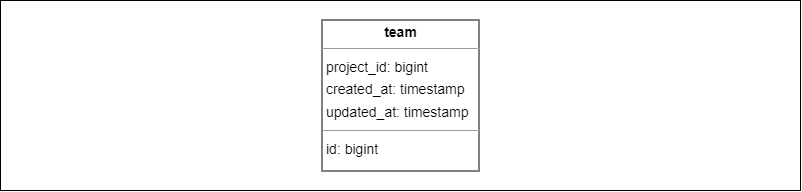

The diagram above was exported from draw.io. Its source (the exported page's mxGraphModel, read from the mxfile embedded in the PNG):
<mxGraphModel dx="1444" dy="796" grid="1" gridSize="10" guides="1" tooltips="1" connect="1" arrows="1" fold="1" page="1" pageScale="1" pageWidth="827" pageHeight="1169" math="0" shadow="0">
  <root>
    <mxCell id="0" />
    <mxCell id="1" parent="0" />
    <mxCell id="rlva4JSHN3LZbqY50wAu-1" value="" style="rounded=0;whiteSpace=wrap;html=1;" vertex="1" parent="1">
      <mxGeometry x="14" y="10" width="800" height="190" as="geometry" />
    </mxCell>
    <mxCell id="rlva4JSHN3LZbqY50wAu-3" value="&lt;p style=&quot;margin:0px;margin-top:4px;text-align:center;&quot;&gt;&lt;b&gt;team&lt;/b&gt;&lt;/p&gt;&lt;hr size=&quot;1&quot;/&gt;&lt;p style=&quot;margin:0 0 0 4px;line-height:1.6;&quot;&gt; project_id: bigint&lt;br/&gt; created_at: timestamp&lt;br/&gt; updated_at: timestamp&lt;/p&gt;&lt;hr size=&quot;1&quot;/&gt;&lt;p style=&quot;margin:0 0 0 4px;line-height:1.6;&quot;&gt; id: bigint&lt;/p&gt;" style="verticalAlign=top;align=left;overflow=fill;fontSize=14;fontFamily=Helvetica;html=1;rounded=0;shadow=0;comic=0;labelBackgroundColor=none;strokeWidth=1;" vertex="1" parent="1">
      <mxGeometry x="335.5" y="29.5" width="157" height="151" as="geometry" />
    </mxCell>
  </root>
</mxGraphModel>